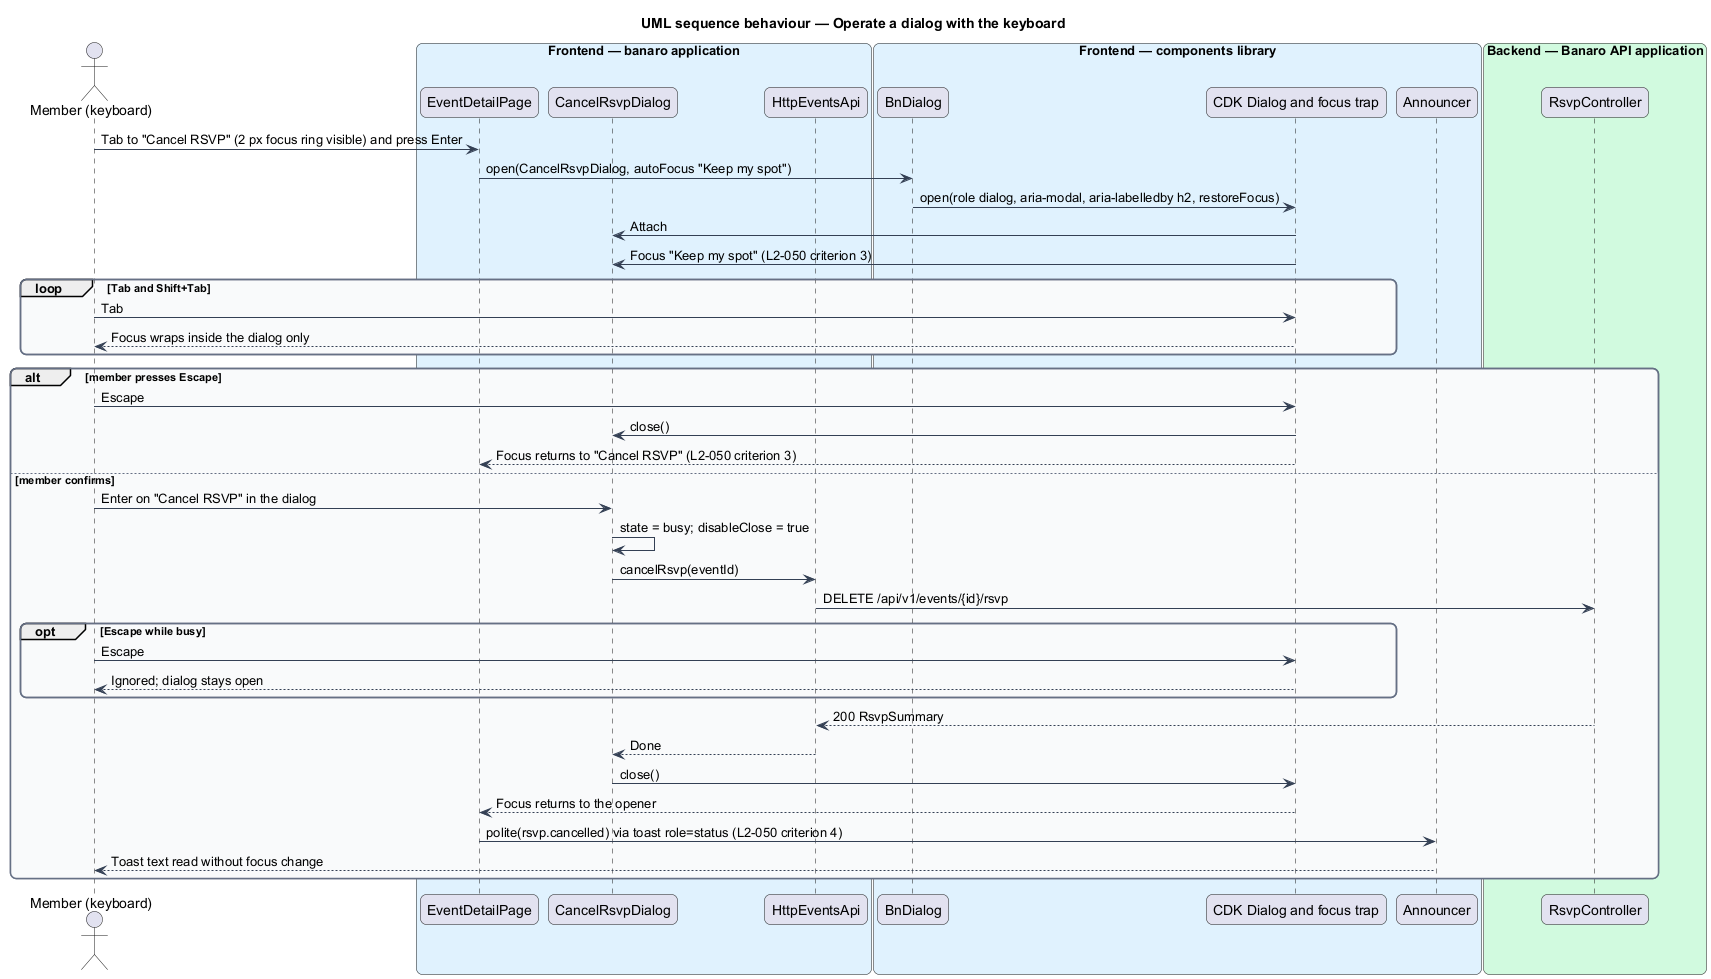

The diagram above was rendered by PlantUML. Its source (embedded in the PNG):
@startuml
title UML sequence behaviour — Operate a dialog with the keyboard
skinparam backgroundColor #FFFFFF
skinparam shadowing false
skinparam roundcorner 12
skinparam defaultFontName Arial
skinparam ArrowColor #344054
skinparam rectangle {
  BorderColor #344054
  FontColor #101828
}
skinparam package {
  BorderColor #667085
  FontColor #101828
  BackgroundColor #F9FAFB
}
actor "Member (keyboard)" as actor
box "Frontend — banaro application" #E0F2FE
  participant "EventDetailPage" as page
  participant "CancelRsvpDialog" as dialog
  participant "HttpEventsApi" as client
end box
box "Frontend — components library" #E0F2FE
  participant "BnDialog" as bn
  participant "CDK Dialog and focus trap" as cdk
  participant "Announcer" as announcer
end box
box "Backend — Banaro API application" #D1FADF
  participant "RsvpController" as api
end box

actor -> page : Tab to "Cancel RSVP" (2 px focus ring visible) and press Enter
page -> bn : open(CancelRsvpDialog, autoFocus "Keep my spot")
bn -> cdk : open(role dialog, aria-modal, aria-labelledby h2, restoreFocus)
cdk -> dialog : Attach
cdk -> dialog : Focus "Keep my spot" (L2-050 criterion 3)
loop Tab and Shift+Tab
  actor -> cdk : Tab
  cdk --> actor : Focus wraps inside the dialog only
end
alt member presses Escape
  actor -> cdk : Escape
  cdk -> dialog : close()
  cdk --> page : Focus returns to "Cancel RSVP" (L2-050 criterion 3)
else member confirms
  actor -> dialog : Enter on "Cancel RSVP" in the dialog
  dialog -> dialog : state = busy; disableClose = true
  dialog -> client : cancelRsvp(eventId)
  client -> api : DELETE /api/v1/events/{id}/rsvp
  opt Escape while busy
    actor -> cdk : Escape
    cdk --> actor : Ignored; dialog stays open
  end
  api --> client : 200 RsvpSummary
  client --> dialog : Done
  dialog -> cdk : close()
  cdk --> page : Focus returns to the opener
  page -> announcer : polite(rsvp.cancelled) via toast role=status (L2-050 criterion 4)
  announcer --> actor : Toast text read without focus change
end
@enduml